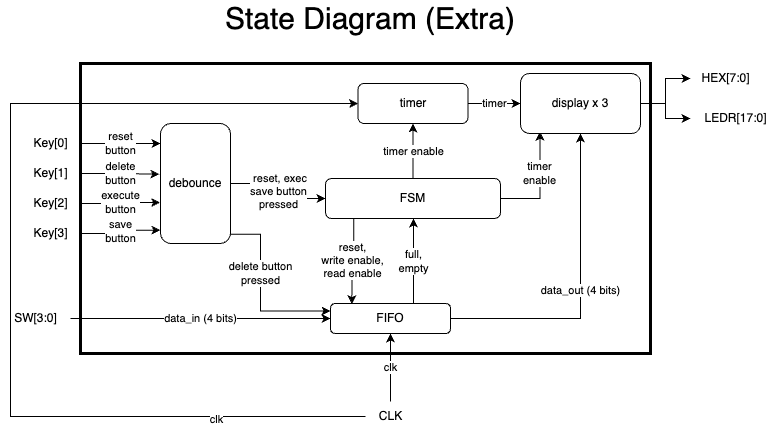

The diagram above was exported from draw.io. Its source (the exported page's mxGraphModel, read from the mxfile embedded in the PNG):
<mxGraphModel dx="814" dy="457" grid="1" gridSize="10" guides="1" tooltips="1" connect="1" arrows="1" fold="1" page="1" pageScale="1" pageWidth="1169" pageHeight="827" math="0" shadow="0">
  <root>
    <mxCell id="0" />
    <mxCell id="1" parent="0" />
    <mxCell id="Qlq486ltirSdGoQOZPtx-32" value="" style="rounded=0;whiteSpace=wrap;html=1;strokeWidth=3;" parent="1" vertex="1">
      <mxGeometry x="150" y="170" width="570" height="290" as="geometry" />
    </mxCell>
    <mxCell id="Qlq486ltirSdGoQOZPtx-22" value="full,&lt;br&gt;empty" style="edgeStyle=orthogonalEdgeStyle;rounded=0;orthogonalLoop=1;jettySize=auto;html=1;" parent="1" source="Qlq486ltirSdGoQOZPtx-2" target="Qlq486ltirSdGoQOZPtx-8" edge="1">
      <mxGeometry relative="1" as="geometry">
        <Array as="points">
          <mxPoint x="483" y="390" />
          <mxPoint x="483" y="390" />
        </Array>
      </mxGeometry>
    </mxCell>
    <mxCell id="Qlq486ltirSdGoQOZPtx-26" value="data_out (4 bits)" style="edgeStyle=orthogonalEdgeStyle;rounded=0;orthogonalLoop=1;jettySize=auto;html=1;" parent="1" source="Qlq486ltirSdGoQOZPtx-2" target="Qlq486ltirSdGoQOZPtx-24" edge="1">
      <mxGeometry relative="1" as="geometry" />
    </mxCell>
    <mxCell id="Qlq486ltirSdGoQOZPtx-2" value="FIFO" style="rounded=1;whiteSpace=wrap;html=1;" parent="1" vertex="1">
      <mxGeometry x="400" y="410" width="120" height="30" as="geometry" />
    </mxCell>
    <mxCell id="Qlq486ltirSdGoQOZPtx-9" value="&amp;nbsp;reset, exec&lt;br&gt;save button&lt;br&gt;pressed" style="edgeStyle=orthogonalEdgeStyle;rounded=0;orthogonalLoop=1;jettySize=auto;html=1;" parent="1" source="Qlq486ltirSdGoQOZPtx-3" target="Qlq486ltirSdGoQOZPtx-8" edge="1">
      <mxGeometry x="-0.003" relative="1" as="geometry">
        <mxPoint as="offset" />
      </mxGeometry>
    </mxCell>
    <mxCell id="Qlq486ltirSdGoQOZPtx-38" value="delete button&lt;br&gt;pressed" style="edgeStyle=orthogonalEdgeStyle;rounded=0;orthogonalLoop=1;jettySize=auto;html=1;entryX=0;entryY=0.25;entryDx=0;entryDy=0;exitX=0.989;exitY=0.923;exitDx=0;exitDy=0;exitPerimeter=0;" parent="1" source="Qlq486ltirSdGoQOZPtx-3" target="Qlq486ltirSdGoQOZPtx-2" edge="1">
      <mxGeometry x="-0.2114" relative="1" as="geometry">
        <Array as="points">
          <mxPoint x="330" y="341" />
          <mxPoint x="330" y="418" />
        </Array>
        <mxPoint as="offset" />
      </mxGeometry>
    </mxCell>
    <mxCell id="Qlq486ltirSdGoQOZPtx-3" value="debounce" style="rounded=1;whiteSpace=wrap;html=1;" parent="1" vertex="1">
      <mxGeometry x="230" y="230" width="70" height="120" as="geometry" />
    </mxCell>
    <mxCell id="Qlq486ltirSdGoQOZPtx-5" value="execute&lt;br&gt;button" style="edgeStyle=orthogonalEdgeStyle;rounded=0;orthogonalLoop=1;jettySize=auto;html=1;entryX=-0.005;entryY=0.658;entryDx=0;entryDy=0;entryPerimeter=0;" parent="1" source="Qlq486ltirSdGoQOZPtx-4" target="Qlq486ltirSdGoQOZPtx-3" edge="1">
      <mxGeometry x="0.0054" relative="1" as="geometry">
        <mxPoint as="offset" />
      </mxGeometry>
    </mxCell>
    <mxCell id="Qlq486ltirSdGoQOZPtx-4" value="Key[2]" style="text;html=1;align=center;verticalAlign=middle;resizable=0;points=[];autosize=1;strokeColor=none;fillColor=none;" parent="1" vertex="1">
      <mxGeometry x="90" y="295" width="60" height="30" as="geometry" />
    </mxCell>
    <mxCell id="Qlq486ltirSdGoQOZPtx-7" value="save&lt;br&gt;button" style="edgeStyle=orthogonalEdgeStyle;rounded=0;orthogonalLoop=1;jettySize=auto;html=1;entryX=0;entryY=0.889;entryDx=0;entryDy=0;entryPerimeter=0;" parent="1" source="Qlq486ltirSdGoQOZPtx-6" target="Qlq486ltirSdGoQOZPtx-3" edge="1">
      <mxGeometry relative="1" as="geometry">
        <mxPoint as="offset" />
      </mxGeometry>
    </mxCell>
    <mxCell id="Qlq486ltirSdGoQOZPtx-6" value="Key[3]" style="text;html=1;align=center;verticalAlign=middle;resizable=0;points=[];autosize=1;strokeColor=none;fillColor=none;" parent="1" vertex="1">
      <mxGeometry x="90" y="325" width="60" height="30" as="geometry" />
    </mxCell>
    <mxCell id="Qlq486ltirSdGoQOZPtx-12" value="reset,&lt;br&gt;write enable,&lt;br&gt;read enable" style="edgeStyle=orthogonalEdgeStyle;rounded=0;orthogonalLoop=1;jettySize=auto;html=1;exitX=0.161;exitY=1.015;exitDx=0;exitDy=0;exitPerimeter=0;entryX=0.178;entryY=0.019;entryDx=0;entryDy=0;entryPerimeter=0;" parent="1" source="Qlq486ltirSdGoQOZPtx-8" target="Qlq486ltirSdGoQOZPtx-2" edge="1">
      <mxGeometry relative="1" as="geometry" />
    </mxCell>
    <mxCell id="Qlq486ltirSdGoQOZPtx-20" value="timer enable" style="edgeStyle=orthogonalEdgeStyle;rounded=0;orthogonalLoop=1;jettySize=auto;html=1;" parent="1" source="Qlq486ltirSdGoQOZPtx-8" target="Qlq486ltirSdGoQOZPtx-18" edge="1">
      <mxGeometry relative="1" as="geometry">
        <mxPoint x="570" y="325" as="sourcePoint" />
        <mxPoint x="570" y="405" as="targetPoint" />
        <Array as="points" />
        <mxPoint as="offset" />
      </mxGeometry>
    </mxCell>
    <mxCell id="Qlq486ltirSdGoQOZPtx-27" value="timer&lt;br&gt;enable" style="edgeStyle=orthogonalEdgeStyle;rounded=0;orthogonalLoop=1;jettySize=auto;html=1;entryX=0.162;entryY=0.97;entryDx=0;entryDy=0;entryPerimeter=0;" parent="1" source="Qlq486ltirSdGoQOZPtx-8" target="Qlq486ltirSdGoQOZPtx-24" edge="1">
      <mxGeometry x="0.2128" relative="1" as="geometry">
        <mxPoint as="offset" />
      </mxGeometry>
    </mxCell>
    <mxCell id="Qlq486ltirSdGoQOZPtx-8" value="FSM" style="rounded=1;whiteSpace=wrap;html=1;" parent="1" vertex="1">
      <mxGeometry x="395" y="285" width="175" height="40" as="geometry" />
    </mxCell>
    <mxCell id="Qlq486ltirSdGoQOZPtx-14" value="data_in (4 bits)" style="edgeStyle=orthogonalEdgeStyle;rounded=0;orthogonalLoop=1;jettySize=auto;html=1;" parent="1" source="Qlq486ltirSdGoQOZPtx-13" target="Qlq486ltirSdGoQOZPtx-2" edge="1">
      <mxGeometry relative="1" as="geometry" />
    </mxCell>
    <mxCell id="Qlq486ltirSdGoQOZPtx-13" value="SW[3:0]" style="text;html=1;align=center;verticalAlign=middle;resizable=0;points=[];autosize=1;strokeColor=none;fillColor=none;" parent="1" vertex="1">
      <mxGeometry x="70" y="410" width="70" height="30" as="geometry" />
    </mxCell>
    <mxCell id="Qlq486ltirSdGoQOZPtx-23" value="clk" style="edgeStyle=orthogonalEdgeStyle;rounded=0;orthogonalLoop=1;jettySize=auto;html=1;" parent="1" source="Qlq486ltirSdGoQOZPtx-15" target="Qlq486ltirSdGoQOZPtx-2" edge="1">
      <mxGeometry relative="1" as="geometry">
        <Array as="points">
          <mxPoint x="460" y="490" />
          <mxPoint x="460" y="490" />
        </Array>
      </mxGeometry>
    </mxCell>
    <mxCell id="Qlq486ltirSdGoQOZPtx-33" style="edgeStyle=orthogonalEdgeStyle;rounded=0;orthogonalLoop=1;jettySize=auto;html=1;entryX=0;entryY=0.5;entryDx=0;entryDy=0;" parent="1" source="Qlq486ltirSdGoQOZPtx-15" target="Qlq486ltirSdGoQOZPtx-18" edge="1">
      <mxGeometry relative="1" as="geometry">
        <Array as="points">
          <mxPoint x="80" y="523" />
          <mxPoint x="80" y="210" />
        </Array>
      </mxGeometry>
    </mxCell>
    <mxCell id="Qlq486ltirSdGoQOZPtx-34" value="clk" style="edgeLabel;html=1;align=center;verticalAlign=middle;resizable=0;points=[];" parent="Qlq486ltirSdGoQOZPtx-33" vertex="1" connectable="0">
      <mxGeometry x="-0.7046" y="3" relative="1" as="geometry">
        <mxPoint as="offset" />
      </mxGeometry>
    </mxCell>
    <mxCell id="Qlq486ltirSdGoQOZPtx-15" value="CLK" style="text;html=1;align=center;verticalAlign=middle;resizable=0;points=[];autosize=1;strokeColor=none;fillColor=none;" parent="1" vertex="1">
      <mxGeometry x="435" y="508" width="50" height="30" as="geometry" />
    </mxCell>
    <mxCell id="Qlq486ltirSdGoQOZPtx-25" value="timer" style="edgeStyle=orthogonalEdgeStyle;rounded=0;orthogonalLoop=1;jettySize=auto;html=1;" parent="1" source="Qlq486ltirSdGoQOZPtx-18" target="Qlq486ltirSdGoQOZPtx-24" edge="1">
      <mxGeometry relative="1" as="geometry" />
    </mxCell>
    <mxCell id="Qlq486ltirSdGoQOZPtx-18" value="timer" style="rounded=1;whiteSpace=wrap;html=1;" parent="1" vertex="1">
      <mxGeometry x="427.5" y="190" width="110" height="40" as="geometry" />
    </mxCell>
    <mxCell id="Qlq486ltirSdGoQOZPtx-30" style="edgeStyle=orthogonalEdgeStyle;rounded=0;orthogonalLoop=1;jettySize=auto;html=1;" parent="1" source="Qlq486ltirSdGoQOZPtx-24" target="Qlq486ltirSdGoQOZPtx-28" edge="1">
      <mxGeometry relative="1" as="geometry" />
    </mxCell>
    <mxCell id="Qlq486ltirSdGoQOZPtx-31" style="edgeStyle=orthogonalEdgeStyle;rounded=0;orthogonalLoop=1;jettySize=auto;html=1;" parent="1" source="Qlq486ltirSdGoQOZPtx-24" target="Qlq486ltirSdGoQOZPtx-29" edge="1">
      <mxGeometry relative="1" as="geometry" />
    </mxCell>
    <mxCell id="Qlq486ltirSdGoQOZPtx-24" value="display x 3" style="rounded=1;whiteSpace=wrap;html=1;" parent="1" vertex="1">
      <mxGeometry x="590" y="180" width="120" height="60" as="geometry" />
    </mxCell>
    <mxCell id="Qlq486ltirSdGoQOZPtx-28" value="HEX[7:0]" style="text;html=1;align=center;verticalAlign=middle;resizable=0;points=[];autosize=1;strokeColor=none;fillColor=none;" parent="1" vertex="1">
      <mxGeometry x="760" y="170" width="70" height="30" as="geometry" />
    </mxCell>
    <mxCell id="Qlq486ltirSdGoQOZPtx-29" value="LEDR[17:0]" style="text;html=1;align=center;verticalAlign=middle;resizable=0;points=[];autosize=1;strokeColor=none;fillColor=none;" parent="1" vertex="1">
      <mxGeometry x="760" y="210" width="90" height="30" as="geometry" />
    </mxCell>
    <mxCell id="Qlq486ltirSdGoQOZPtx-35" value="State Diagram (Extra)" style="text;html=1;strokeColor=none;fillColor=none;align=center;verticalAlign=middle;whiteSpace=wrap;rounded=0;fontSize=30;" parent="1" vertex="1">
      <mxGeometry x="260" y="110" width="360" height="30" as="geometry" />
    </mxCell>
    <mxCell id="Qlq486ltirSdGoQOZPtx-37" value="delete&lt;br&gt;button" style="edgeStyle=orthogonalEdgeStyle;rounded=0;orthogonalLoop=1;jettySize=auto;html=1;entryX=-0.016;entryY=0.423;entryDx=0;entryDy=0;entryPerimeter=0;" parent="1" source="Qlq486ltirSdGoQOZPtx-36" target="Qlq486ltirSdGoQOZPtx-3" edge="1">
      <mxGeometry relative="1" as="geometry" />
    </mxCell>
    <mxCell id="Qlq486ltirSdGoQOZPtx-36" value="Key[1]" style="text;html=1;align=center;verticalAlign=middle;resizable=0;points=[];autosize=1;strokeColor=none;fillColor=none;" parent="1" vertex="1">
      <mxGeometry x="90" y="265" width="60" height="30" as="geometry" />
    </mxCell>
    <mxCell id="Qlq486ltirSdGoQOZPtx-40" value="reset&lt;br&gt;button" style="edgeStyle=orthogonalEdgeStyle;rounded=0;orthogonalLoop=1;jettySize=auto;html=1;entryX=0;entryY=0.167;entryDx=0;entryDy=0;entryPerimeter=0;" parent="1" source="Qlq486ltirSdGoQOZPtx-39" target="Qlq486ltirSdGoQOZPtx-3" edge="1">
      <mxGeometry relative="1" as="geometry" />
    </mxCell>
    <mxCell id="Qlq486ltirSdGoQOZPtx-39" value="Key[0]" style="text;html=1;align=center;verticalAlign=middle;resizable=0;points=[];autosize=1;strokeColor=none;fillColor=none;" parent="1" vertex="1">
      <mxGeometry x="90" y="235" width="60" height="30" as="geometry" />
    </mxCell>
  </root>
</mxGraphModel>